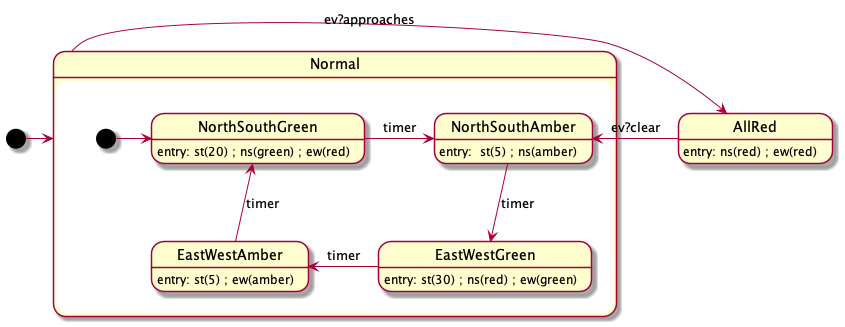

The diagram above was rendered by PlantUML. Its source (embedded in the PNG):
@startuml

[*] -right-> Normal
state Normal {
    [*] -right-> NorthSouthGreen
    state NorthSouthGreen: entry: st(20) ; ns(green) ; ew(red)
    state NorthSouthAmber: entry:  st(5) ; ns(amber)
    state EastWestGreen: entry: st(30) ; ns(red) ; ew(green)
    state EastWestAmber: entry: st(5) ; ew(amber)
    NorthSouthGreen -right-> NorthSouthAmber : timer 
    NorthSouthAmber -down-> EastWestGreen : timer 
    EastWestGreen -left-> EastWestAmber : timer 
    EastWestAmber -up-> NorthSouthGreen : timer 
}
state AllRed: entry: ns(red) ; ew(red)


Normal -right-> AllRed : ev?approaches 
AllRed -left-> NorthSouthAmber : ev?clear 

@enduml